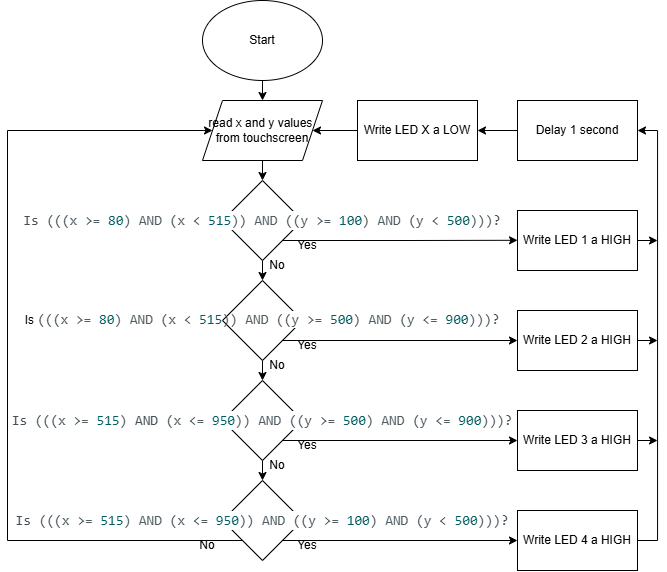

The diagram above was exported from draw.io. Its source (the exported page's mxGraphModel, read from the mxfile embedded in the PNG):
<mxGraphModel dx="1501" dy="826" grid="1" gridSize="10" guides="1" tooltips="1" connect="1" arrows="1" fold="1" page="1" pageScale="1" pageWidth="850" pageHeight="1100" math="0" shadow="0">
  <root>
    <mxCell id="0" />
    <mxCell id="1" parent="0" />
    <mxCell id="yiDr8-nDGHKq2s8qW5Y9-8" edge="1" parent="1" source="yiDr8-nDGHKq2s8qW5Y9-1" style="edgeStyle=orthogonalEdgeStyle;rounded=0;orthogonalLoop=1;jettySize=auto;html=1;exitX=0.5;exitY=1;exitDx=0;exitDy=0;entryX=0.5;entryY=0;entryDx=0;entryDy=0;" target="yiDr8-nDGHKq2s8qW5Y9-4">
      <mxGeometry relative="1" as="geometry" />
    </mxCell>
    <mxCell id="yiDr8-nDGHKq2s8qW5Y9-1" parent="1" style="shape=parallelogram;perimeter=parallelogramPerimeter;whiteSpace=wrap;html=1;fixedSize=1;" value="read x and y values&amp;nbsp; from touchscreen" vertex="1">
      <mxGeometry height="60" width="120" x="365" y="110" as="geometry" />
    </mxCell>
    <mxCell id="yiDr8-nDGHKq2s8qW5Y9-3" edge="1" parent="1" source="yiDr8-nDGHKq2s8qW5Y9-2" style="edgeStyle=orthogonalEdgeStyle;rounded=0;orthogonalLoop=1;jettySize=auto;html=1;exitX=0.5;exitY=1;exitDx=0;exitDy=0;entryX=0.5;entryY=0;entryDx=0;entryDy=0;" target="yiDr8-nDGHKq2s8qW5Y9-1">
      <mxGeometry relative="1" as="geometry" />
    </mxCell>
    <mxCell id="yiDr8-nDGHKq2s8qW5Y9-2" parent="1" style="ellipse;whiteSpace=wrap;html=1;" value="Start" vertex="1">
      <mxGeometry height="80" width="120" x="365" y="10" as="geometry" />
    </mxCell>
    <mxCell id="yiDr8-nDGHKq2s8qW5Y9-9" edge="1" parent="1" source="yiDr8-nDGHKq2s8qW5Y9-4" style="edgeStyle=orthogonalEdgeStyle;rounded=0;orthogonalLoop=1;jettySize=auto;html=1;exitX=0.5;exitY=1;exitDx=0;exitDy=0;entryX=0.5;entryY=0;entryDx=0;entryDy=0;" target="yiDr8-nDGHKq2s8qW5Y9-5">
      <mxGeometry relative="1" as="geometry" />
    </mxCell>
    <mxCell id="yiDr8-nDGHKq2s8qW5Y9-14" edge="1" parent="1" source="yiDr8-nDGHKq2s8qW5Y9-4" style="edgeStyle=orthogonalEdgeStyle;rounded=0;orthogonalLoop=1;jettySize=auto;html=1;exitX=1;exitY=1;exitDx=0;exitDy=0;">
      <mxGeometry relative="1" as="geometry">
        <mxPoint x="680" y="249.78947368421063" as="targetPoint" />
      </mxGeometry>
    </mxCell>
    <mxCell id="yiDr8-nDGHKq2s8qW5Y9-4" parent="1" style="rhombus;whiteSpace=wrap;html=1;" value="&lt;div style=&quot;color: rgb(78, 91, 97); background-color: rgb(255, 255, 255); font-family: Consolas, &amp;quot;Courier New&amp;quot;, monospace; font-size: 14px; line-height: 19px; white-space: pre;&quot;&gt;&lt;span style=&quot;color: rgb(67, 79, 84);&quot;&gt;Is (((&lt;/span&gt;x &amp;gt;= &lt;span style=&quot;color: rgb(0, 92, 95);&quot;&gt;80&lt;/span&gt;&lt;span style=&quot;color: rgb(67, 79, 84);&quot;&gt;)&lt;/span&gt; AND &lt;span style=&quot;color: rgb(67, 79, 84);&quot;&gt;(&lt;/span&gt;x &amp;lt; &lt;span style=&quot;color: rgb(0, 92, 95);&quot;&gt;515&lt;/span&gt;&lt;span style=&quot;color: rgb(67, 79, 84);&quot;&gt;))&lt;/span&gt; AND &lt;span style=&quot;color: rgb(67, 79, 84);&quot;&gt;((&lt;/span&gt;y &amp;gt;= &lt;span style=&quot;color: rgb(0, 92, 95);&quot;&gt;100&lt;/span&gt;&lt;span style=&quot;color: rgb(67, 79, 84);&quot;&gt;)&lt;/span&gt; AND &lt;span style=&quot;color: rgb(67, 79, 84);&quot;&gt;(&lt;/span&gt;y &amp;lt; &lt;span style=&quot;color: rgb(0, 92, 95);&quot;&gt;500&lt;/span&gt;&lt;span style=&quot;color: rgb(67, 79, 84);&quot;&gt;)))?&lt;/span&gt;&lt;/div&gt;" vertex="1">
      <mxGeometry height="80" width="80" x="385" y="190" as="geometry" />
    </mxCell>
    <mxCell id="yiDr8-nDGHKq2s8qW5Y9-10" edge="1" parent="1" source="yiDr8-nDGHKq2s8qW5Y9-5" style="edgeStyle=orthogonalEdgeStyle;rounded=0;orthogonalLoop=1;jettySize=auto;html=1;exitX=0.5;exitY=1;exitDx=0;exitDy=0;entryX=0.5;entryY=0;entryDx=0;entryDy=0;" target="yiDr8-nDGHKq2s8qW5Y9-6">
      <mxGeometry relative="1" as="geometry" />
    </mxCell>
    <mxCell id="dMJMHveWJwxDmRfSOFjo-6" edge="1" parent="1" source="yiDr8-nDGHKq2s8qW5Y9-5" style="edgeStyle=orthogonalEdgeStyle;rounded=0;orthogonalLoop=1;jettySize=auto;html=1;exitX=1;exitY=1;exitDx=0;exitDy=0;entryX=0;entryY=0.5;entryDx=0;entryDy=0;" target="dMJMHveWJwxDmRfSOFjo-2">
      <mxGeometry relative="1" as="geometry" />
    </mxCell>
    <mxCell id="yiDr8-nDGHKq2s8qW5Y9-5" parent="1" style="rhombus;whiteSpace=wrap;html=1;" value="Is&amp;nbsp;&lt;span style=&quot;font-family: Consolas, &amp;quot;Courier New&amp;quot;, monospace; font-size: 14px; white-space: pre; color: rgb(67, 79, 84);&quot;&gt;(((&lt;/span&gt;&lt;span style=&quot;background-color: rgb(255, 255, 255); color: rgb(78, 91, 97); font-family: Consolas, &amp;quot;Courier New&amp;quot;, monospace; font-size: 14px; white-space: pre;&quot;&gt;x &amp;gt;= &lt;/span&gt;&lt;span style=&quot;font-family: Consolas, &amp;quot;Courier New&amp;quot;, monospace; font-size: 14px; white-space: pre; color: rgb(0, 92, 95);&quot;&gt;80&lt;/span&gt;&lt;span style=&quot;font-family: Consolas, &amp;quot;Courier New&amp;quot;, monospace; font-size: 14px; white-space: pre; color: rgb(67, 79, 84);&quot;&gt;)&lt;/span&gt;&lt;span style=&quot;background-color: rgb(255, 255, 255); color: rgb(78, 91, 97); font-family: Consolas, &amp;quot;Courier New&amp;quot;, monospace; font-size: 14px; white-space: pre;&quot;&gt; AND &lt;/span&gt;&lt;span style=&quot;font-family: Consolas, &amp;quot;Courier New&amp;quot;, monospace; font-size: 14px; white-space: pre; color: rgb(67, 79, 84);&quot;&gt;(&lt;/span&gt;&lt;span style=&quot;background-color: rgb(255, 255, 255); color: rgb(78, 91, 97); font-family: Consolas, &amp;quot;Courier New&amp;quot;, monospace; font-size: 14px; white-space: pre;&quot;&gt;x &amp;lt; &lt;/span&gt;&lt;span style=&quot;font-family: Consolas, &amp;quot;Courier New&amp;quot;, monospace; font-size: 14px; white-space: pre; color: rgb(0, 92, 95);&quot;&gt;515&lt;/span&gt;&lt;span style=&quot;font-family: Consolas, &amp;quot;Courier New&amp;quot;, monospace; font-size: 14px; white-space: pre; color: rgb(67, 79, 84);&quot;&gt;))&lt;/span&gt;&lt;span style=&quot;background-color: rgb(255, 255, 255); color: rgb(78, 91, 97); font-family: Consolas, &amp;quot;Courier New&amp;quot;, monospace; font-size: 14px; white-space: pre;&quot;&gt; AND &lt;/span&gt;&lt;span style=&quot;font-family: Consolas, &amp;quot;Courier New&amp;quot;, monospace; font-size: 14px; white-space: pre; color: rgb(67, 79, 84);&quot;&gt;((&lt;/span&gt;&lt;span style=&quot;background-color: rgb(255, 255, 255); color: rgb(78, 91, 97); font-family: Consolas, &amp;quot;Courier New&amp;quot;, monospace; font-size: 14px; white-space: pre;&quot;&gt;y &amp;gt;= &lt;/span&gt;&lt;span style=&quot;font-family: Consolas, &amp;quot;Courier New&amp;quot;, monospace; font-size: 14px; white-space: pre; color: rgb(0, 92, 95);&quot;&gt;500&lt;/span&gt;&lt;span style=&quot;font-family: Consolas, &amp;quot;Courier New&amp;quot;, monospace; font-size: 14px; white-space: pre; color: rgb(67, 79, 84);&quot;&gt;)&lt;/span&gt;&lt;span style=&quot;background-color: rgb(255, 255, 255); color: rgb(78, 91, 97); font-family: Consolas, &amp;quot;Courier New&amp;quot;, monospace; font-size: 14px; white-space: pre;&quot;&gt; AND &lt;/span&gt;&lt;span style=&quot;font-family: Consolas, &amp;quot;Courier New&amp;quot;, monospace; font-size: 14px; white-space: pre; color: rgb(67, 79, 84);&quot;&gt;(&lt;/span&gt;&lt;span style=&quot;background-color: rgb(255, 255, 255); color: rgb(78, 91, 97); font-family: Consolas, &amp;quot;Courier New&amp;quot;, monospace; font-size: 14px; white-space: pre;&quot;&gt;y &amp;lt;= &lt;/span&gt;&lt;span style=&quot;font-family: Consolas, &amp;quot;Courier New&amp;quot;, monospace; font-size: 14px; white-space: pre; color: rgb(0, 92, 95);&quot;&gt;900&lt;/span&gt;&lt;span style=&quot;font-family: Consolas, &amp;quot;Courier New&amp;quot;, monospace; font-size: 14px; white-space: pre; color: rgb(67, 79, 84);&quot;&gt;)))?&lt;/span&gt;" vertex="1">
      <mxGeometry height="80" width="80" x="385" y="290" as="geometry" />
    </mxCell>
    <mxCell id="yiDr8-nDGHKq2s8qW5Y9-38" edge="1" parent="1" source="yiDr8-nDGHKq2s8qW5Y9-6" style="edgeStyle=orthogonalEdgeStyle;rounded=0;orthogonalLoop=1;jettySize=auto;html=1;exitX=0.5;exitY=1;exitDx=0;exitDy=0;entryX=0.5;entryY=0;entryDx=0;entryDy=0;" target="yiDr8-nDGHKq2s8qW5Y9-11">
      <mxGeometry relative="1" as="geometry" />
    </mxCell>
    <mxCell id="dMJMHveWJwxDmRfSOFjo-17" edge="1" parent="1" source="yiDr8-nDGHKq2s8qW5Y9-6" style="edgeStyle=orthogonalEdgeStyle;rounded=0;orthogonalLoop=1;jettySize=auto;html=1;exitX=1;exitY=1;exitDx=0;exitDy=0;entryX=0;entryY=0.5;entryDx=0;entryDy=0;" target="dMJMHveWJwxDmRfSOFjo-3">
      <mxGeometry relative="1" as="geometry" />
    </mxCell>
    <mxCell id="yiDr8-nDGHKq2s8qW5Y9-6" parent="1" style="rhombus;whiteSpace=wrap;html=1;" value="&lt;div style=&quot;color: rgb(78, 91, 97); background-color: rgb(255, 255, 255); font-family: Consolas, &amp;quot;Courier New&amp;quot;, monospace; font-size: 14px; line-height: 19px; white-space: pre;&quot;&gt;&lt;span style=&quot;color: rgb(67, 79, 84);&quot;&gt;Is (((&lt;/span&gt;x &amp;gt;= &lt;span style=&quot;color: rgb(0, 92, 95);&quot;&gt;515&lt;/span&gt;&lt;span style=&quot;color: rgb(67, 79, 84);&quot;&gt;) AND&lt;/span&gt; &lt;span style=&quot;color: rgb(67, 79, 84);&quot;&gt;(&lt;/span&gt;x &amp;lt;= &lt;span style=&quot;color: rgb(0, 92, 95);&quot;&gt;950&lt;/span&gt;&lt;span style=&quot;color: rgb(67, 79, 84);&quot;&gt;))&lt;/span&gt; AND &lt;span style=&quot;color: rgb(67, 79, 84);&quot;&gt;((&lt;/span&gt;y &amp;gt;= &lt;span style=&quot;color: rgb(0, 92, 95);&quot;&gt;500&lt;/span&gt;&lt;span style=&quot;color: rgb(67, 79, 84);&quot;&gt;)&lt;/span&gt; AND &lt;span style=&quot;color: rgb(67, 79, 84);&quot;&gt;(&lt;/span&gt;y &amp;lt;= &lt;span style=&quot;color: rgb(0, 92, 95);&quot;&gt;900&lt;/span&gt;&lt;span style=&quot;color: rgb(67, 79, 84);&quot;&gt;)))?&lt;/span&gt;&lt;/div&gt;" vertex="1">
      <mxGeometry height="80" width="80" x="385" y="390" as="geometry" />
    </mxCell>
    <mxCell id="dMJMHveWJwxDmRfSOFjo-9" edge="1" parent="1" source="yiDr8-nDGHKq2s8qW5Y9-11" style="edgeStyle=orthogonalEdgeStyle;rounded=0;orthogonalLoop=1;jettySize=auto;html=1;exitX=1;exitY=1;exitDx=0;exitDy=0;entryX=0;entryY=0.5;entryDx=0;entryDy=0;" target="dMJMHveWJwxDmRfSOFjo-4">
      <mxGeometry relative="1" as="geometry" />
    </mxCell>
    <mxCell id="yiDr8-nDGHKq2s8qW5Y9-11" parent="1" style="rhombus;whiteSpace=wrap;html=1;" value="&lt;div style=&quot;color: rgb(78, 91, 97); background-color: rgb(255, 255, 255); font-family: Consolas, &amp;quot;Courier New&amp;quot;, monospace; font-size: 14px; line-height: 19px; white-space: pre;&quot;&gt;&lt;span style=&quot;color: rgb(67, 79, 84);&quot;&gt;Is (((&lt;/span&gt;x &amp;gt;= &lt;span style=&quot;color: rgb(0, 92, 95);&quot;&gt;515&lt;/span&gt;&lt;span style=&quot;color: rgb(67, 79, 84);&quot;&gt;)&lt;/span&gt; AND &lt;span style=&quot;color: rgb(67, 79, 84);&quot;&gt;(&lt;/span&gt;x &amp;lt;= &lt;span style=&quot;color: rgb(0, 92, 95);&quot;&gt;950&lt;/span&gt;&lt;span style=&quot;color: rgb(67, 79, 84);&quot;&gt;))&lt;/span&gt; AND &lt;span style=&quot;color: rgb(67, 79, 84);&quot;&gt;((&lt;/span&gt;y &amp;gt;= &lt;span style=&quot;color: rgb(0, 92, 95);&quot;&gt;100&lt;/span&gt;&lt;span style=&quot;color: rgb(67, 79, 84);&quot;&gt;)&lt;/span&gt; AND &lt;span style=&quot;color: rgb(67, 79, 84);&quot;&gt;(&lt;/span&gt;y &amp;lt; &lt;span style=&quot;color: rgb(0, 92, 95);&quot;&gt;500&lt;/span&gt;&lt;span style=&quot;color: rgb(67, 79, 84);&quot;&gt;)))?&lt;/span&gt;&lt;/div&gt;" vertex="1">
      <mxGeometry height="80" width="80" x="385" y="490" as="geometry" />
    </mxCell>
    <mxCell id="yiDr8-nDGHKq2s8qW5Y9-22" edge="1" parent="1" style="endArrow=classic;html=1;rounded=0;entryX=0;entryY=0.5;entryDx=0;entryDy=0;" target="yiDr8-nDGHKq2s8qW5Y9-1" value="">
      <mxGeometry height="50" relative="1" width="50" as="geometry">
        <mxPoint x="170" y="140" as="sourcePoint" />
        <mxPoint x="220" y="80" as="targetPoint" />
      </mxGeometry>
    </mxCell>
    <mxCell id="yiDr8-nDGHKq2s8qW5Y9-23" edge="1" parent="1" style="endArrow=none;html=1;rounded=0;" value="">
      <mxGeometry height="50" relative="1" width="50" as="geometry">
        <mxPoint x="170" y="550" as="sourcePoint" />
        <mxPoint x="170" y="140" as="targetPoint" />
      </mxGeometry>
    </mxCell>
    <mxCell id="yiDr8-nDGHKq2s8qW5Y9-24" edge="1" parent="1" style="endArrow=none;html=1;rounded=0;entryX=0;entryY=1;entryDx=0;entryDy=0;" target="yiDr8-nDGHKq2s8qW5Y9-11" value="">
      <mxGeometry height="50" relative="1" width="50" as="geometry">
        <mxPoint x="170" y="550" as="sourcePoint" />
        <mxPoint x="220" y="500" as="targetPoint" />
      </mxGeometry>
    </mxCell>
    <mxCell id="dMJMHveWJwxDmRfSOFjo-25" edge="1" parent="1" source="yiDr8-nDGHKq2s8qW5Y9-26" style="edgeStyle=orthogonalEdgeStyle;rounded=0;orthogonalLoop=1;jettySize=auto;html=1;" target="dMJMHveWJwxDmRfSOFjo-24" value="">
      <mxGeometry relative="1" as="geometry" />
    </mxCell>
    <mxCell id="yiDr8-nDGHKq2s8qW5Y9-26" parent="1" style="rounded=0;whiteSpace=wrap;html=1;" value="Delay 1 second" vertex="1">
      <mxGeometry height="60" width="120" x="680" y="110" as="geometry" />
    </mxCell>
    <mxCell id="yiDr8-nDGHKq2s8qW5Y9-31" parent="1" style="text;html=1;whiteSpace=wrap;strokeColor=none;fillColor=none;align=center;verticalAlign=middle;rounded=0;" value="No" vertex="1">
      <mxGeometry height="30" width="60" x="340" y="540" as="geometry" />
    </mxCell>
    <mxCell id="yiDr8-nDGHKq2s8qW5Y9-32" parent="1" style="text;html=1;whiteSpace=wrap;strokeColor=none;fillColor=none;align=center;verticalAlign=middle;rounded=0;" value="Yes" vertex="1">
      <mxGeometry height="30" width="60" x="440" y="540" as="geometry" />
    </mxCell>
    <mxCell id="yiDr8-nDGHKq2s8qW5Y9-36" parent="1" style="text;html=1;whiteSpace=wrap;strokeColor=none;fillColor=none;align=center;verticalAlign=middle;rounded=0;" value="Yes" vertex="1">
      <mxGeometry height="30" width="60" x="440" y="340" as="geometry" />
    </mxCell>
    <mxCell id="yiDr8-nDGHKq2s8qW5Y9-37" parent="1" style="text;html=1;whiteSpace=wrap;strokeColor=none;fillColor=none;align=center;verticalAlign=middle;rounded=0;" value="Yes" vertex="1">
      <mxGeometry height="30" width="60" x="440" y="240" as="geometry" />
    </mxCell>
    <mxCell id="yiDr8-nDGHKq2s8qW5Y9-39" parent="1" style="text;html=1;whiteSpace=wrap;strokeColor=none;fillColor=none;align=center;verticalAlign=middle;rounded=0;" value="No" vertex="1">
      <mxGeometry height="30" width="60" x="410" y="460" as="geometry" />
    </mxCell>
    <mxCell id="yiDr8-nDGHKq2s8qW5Y9-40" parent="1" style="text;html=1;whiteSpace=wrap;strokeColor=none;fillColor=none;align=center;verticalAlign=middle;rounded=0;" value="No" vertex="1">
      <mxGeometry height="30" width="60" x="410" y="360" as="geometry" />
    </mxCell>
    <mxCell id="yiDr8-nDGHKq2s8qW5Y9-45" parent="1" style="text;html=1;whiteSpace=wrap;strokeColor=none;fillColor=none;align=center;verticalAlign=middle;rounded=0;" value="No" vertex="1">
      <mxGeometry height="30" width="60" x="410" y="260" as="geometry" />
    </mxCell>
    <mxCell id="dMJMHveWJwxDmRfSOFjo-23" edge="1" parent="1" source="dMJMHveWJwxDmRfSOFjo-1" style="edgeStyle=orthogonalEdgeStyle;rounded=0;orthogonalLoop=1;jettySize=auto;html=1;exitX=1;exitY=0.5;exitDx=0;exitDy=0;">
      <mxGeometry relative="1" as="geometry">
        <mxPoint x="820" y="249.78947368421063" as="targetPoint" />
      </mxGeometry>
    </mxCell>
    <mxCell id="dMJMHveWJwxDmRfSOFjo-1" parent="1" style="rounded=0;whiteSpace=wrap;html=1;" value="Write LED 1 a HIGH" vertex="1">
      <mxGeometry height="60" width="120" x="680" y="220" as="geometry" />
    </mxCell>
    <mxCell id="dMJMHveWJwxDmRfSOFjo-22" edge="1" parent="1" source="dMJMHveWJwxDmRfSOFjo-2" style="edgeStyle=orthogonalEdgeStyle;rounded=0;orthogonalLoop=1;jettySize=auto;html=1;exitX=1;exitY=0.5;exitDx=0;exitDy=0;">
      <mxGeometry relative="1" as="geometry">
        <mxPoint x="820" y="349.78947368421063" as="targetPoint" />
      </mxGeometry>
    </mxCell>
    <mxCell id="dMJMHveWJwxDmRfSOFjo-2" parent="1" style="rounded=0;whiteSpace=wrap;html=1;" value="Write LED 2 a HIGH" vertex="1">
      <mxGeometry height="60" width="120" x="680" y="320" as="geometry" />
    </mxCell>
    <mxCell id="dMJMHveWJwxDmRfSOFjo-21" edge="1" parent="1" source="dMJMHveWJwxDmRfSOFjo-3" style="edgeStyle=orthogonalEdgeStyle;rounded=0;orthogonalLoop=1;jettySize=auto;html=1;exitX=1;exitY=0.5;exitDx=0;exitDy=0;">
      <mxGeometry relative="1" as="geometry">
        <mxPoint x="820" y="449.78947368421063" as="targetPoint" />
      </mxGeometry>
    </mxCell>
    <mxCell id="dMJMHveWJwxDmRfSOFjo-3" parent="1" style="rounded=0;whiteSpace=wrap;html=1;" value="Write LED 3 a HIGH" vertex="1">
      <mxGeometry height="60" width="120" x="680" y="420" as="geometry" />
    </mxCell>
    <mxCell id="dMJMHveWJwxDmRfSOFjo-20" edge="1" parent="1" source="dMJMHveWJwxDmRfSOFjo-4" style="edgeStyle=orthogonalEdgeStyle;rounded=0;orthogonalLoop=1;jettySize=auto;html=1;exitX=1;exitY=0.5;exitDx=0;exitDy=0;entryX=1;entryY=0.5;entryDx=0;entryDy=0;" target="yiDr8-nDGHKq2s8qW5Y9-26">
      <mxGeometry relative="1" as="geometry" />
    </mxCell>
    <mxCell id="dMJMHveWJwxDmRfSOFjo-4" parent="1" style="rounded=0;whiteSpace=wrap;html=1;" value="Write LED 4 a HIGH" vertex="1">
      <mxGeometry height="60" width="120" x="680" y="520" as="geometry" />
    </mxCell>
    <mxCell id="yiDr8-nDGHKq2s8qW5Y9-35" parent="1" style="text;html=1;whiteSpace=wrap;strokeColor=none;fillColor=none;align=center;verticalAlign=middle;rounded=0;" value="Yes" vertex="1">
      <mxGeometry height="30" width="60" x="440" y="440" as="geometry" />
    </mxCell>
    <mxCell id="dMJMHveWJwxDmRfSOFjo-26" edge="1" parent="1" source="dMJMHveWJwxDmRfSOFjo-24" style="edgeStyle=orthogonalEdgeStyle;rounded=0;orthogonalLoop=1;jettySize=auto;html=1;exitX=0;exitY=0.5;exitDx=0;exitDy=0;entryX=1;entryY=0.5;entryDx=0;entryDy=0;" target="yiDr8-nDGHKq2s8qW5Y9-1">
      <mxGeometry relative="1" as="geometry" />
    </mxCell>
    <mxCell id="dMJMHveWJwxDmRfSOFjo-24" parent="1" style="rounded=0;whiteSpace=wrap;html=1;" value="Write LED X a LOW" vertex="1">
      <mxGeometry height="60" width="120" x="520" y="110" as="geometry" />
    </mxCell>
  </root>
</mxGraphModel>